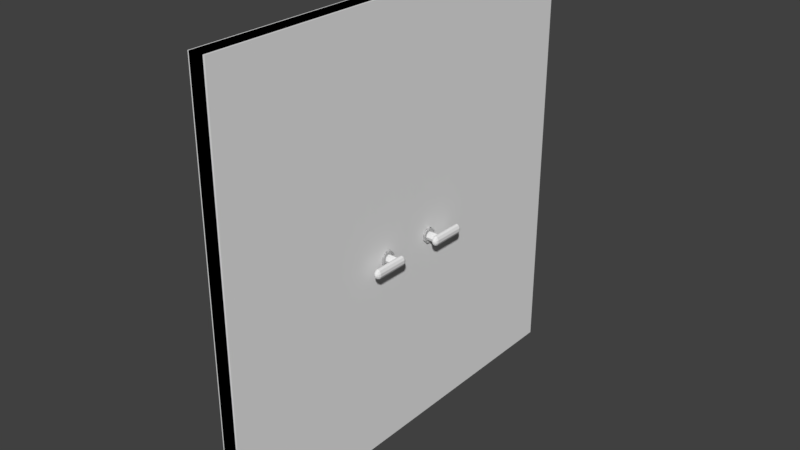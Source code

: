 # Source: Door.blend  (saved by Blender 2.79.0; exported with 4.5.12 LTS)
import bpy
from mathutils import Matrix  # noqa: F401  (used for matrix-valued properties, if any)

bpy.ops.wm.read_factory_settings(use_empty=True)
scene = bpy.context.scene
scene.name = 'Scene'

# ---- collections
col_collection_1 = bpy.data.collections.new('Collection 1'); scene.collection.children.link(col_collection_1)

# ---- images (referenced by path relative to the original .blend; pixels are not part of the script)
import os
ASSET_DIR = os.environ.get("B2B_ASSET_DIR", "")  # directory of the original .blend (textures are referenced by path, not embedded)
HERE = os.path.dirname(os.path.abspath(__file__))  # packed textures are extracted next to this script under _unpacked/

def load_image(name, relpath, width, height, colorspace="sRGB"):
    """Load a texture the original file referenced (path relative to the .blend, or extracted next to this script)."""
    p = next((c for c in (os.path.join(HERE, relpath), os.path.join(ASSET_DIR, relpath)) if relpath and os.path.exists(c)), "")
    if p:
        img = bpy.data.images.load(p, check_existing=True)
        img.name = name
    else:  # same state as the original file: an image datablock whose file is absent (Cycles renders it pink)
        img = bpy.data.images.new(name, width, height)
        img.source = "FILE"
        img.filepath = "//" + (relpath or name)
    img.colorspace_settings.name = colorspace
    return img
img_wooden_floor_png = load_image('wooden-floor.png', 'wooden-floor.png', 1024, 1024, 'sRGB')

# ---- materials (node trees are filled in below, after node groups)
mat_material_005 = bpy.data.materials.new('Material.005')
mat_material_005.alpha_threshold = 0.0
mat_material_005.roughness = 0.5

# ---- material node trees
mat_material_005.use_nodes = True; mat_material_005.node_tree.nodes.clear()
_N = mat_material_005.node_tree.nodes; _L = mat_material_005.node_tree.links
n0 = _N.new('ShaderNodeOutputMaterial'); n0.name = 'Material Output'; n0.location = (300, 300)
n1 = _N.new('ShaderNodeBsdfDiffuse'); n1.name = 'Diffuse BSDF'; n1.location = (10, 300)
n2 = _N.new('ShaderNodeTexImage'); n2.name = 'Image Texture'; n2.location = (-180, 300)
n2.width = 140
n2.image = img_wooden_floor_png
_L.new(n1.outputs[0], n0.inputs[0])
_L.new(n2.outputs[0], n1.inputs[0])
n0.is_active_output = True

# ---- world
world_world = bpy.data.worlds.new('World'); scene.world = world_world
world_world.color = (0.05088, 0.05088, 0.05088)
world_world.use_sun_shadow = False
world_world.sun_shadow_jitter_overblur = 0.0
world_world.cycles.sampling_method = 'MANUAL'

# ---- meshes
me_cube_000 = bpy.data.meshes.new('Cube.000')
me_cube_000.from_pydata([(-1.0, -1.0, -1.0), (-1.0, -1.0, 1.0), (-1.0, 1.0, -1.0), (-1.0, 1.0, 1.0), (1.0, -1.0, -1.0), (1.0, -1.0, 1.0), (1.0, 1.0, -1.0), (1.0, 1.0, 1.0)], [], [(0, 1, 3, 2), (2, 3, 7, 6), (6, 7, 5, 4), (4, 5, 1, 0), (2, 6, 4, 0), (7, 3, 1, 5)])
_uv = me_cube_000.uv_layers.new(name='UVMap')
_uv.uv.foreach_set('vector', [0.9286, 0.9182, 0.1182, 0.9182, 0.1182, 0.06724, 0.9286, 0.06724, 0.4192, 0.9662, 0.3421, 0.9662, 0.3421, 0.03883, 0.4192, 0.03883, 0.9239, 0.02661, 0.1094, 0.02661, 0.1094, 0.9567, 0.9239, 0.9567, 0.4642, 0.9795, 0.4642, 0.02045, 0.5358, 0.02045, 0.5358, 0.9795, 0.7834, 0.9748, 0.9193, 0.9748, 0.9193, 0.01353, 0.7834, 0.01353, 0.5939, 0.01382, 0.5939, 0.9628, 0.4955, 0.9628, 0.4955, 0.01382])
me_cube_000.materials.append(mat_material_005)
me_cube_000.use_remesh_preserve_volume = False
me_cube_000.use_remesh_preserve_attributes = False
me_cube_000.use_mirror_vertex_groups = False
me_cube_000.update()
me_cube_002 = bpy.data.meshes.new('Cube.002')
me_cube_002.from_pydata([(-1.0, -1.0, -1.0), (-1.0, -1.0, 1.0), (-1.0, 1.0, -1.0), (-1.0, 1.0, 1.0), (1.0, -1.0, -1.0), (1.0, -1.0, 1.0), (1.0, 1.0, -1.0), (1.0, 1.0, 1.0)], [], [(0, 1, 3, 2), (2, 3, 7, 6), (6, 7, 5, 4), (4, 5, 1, 0), (2, 6, 4, 0), (7, 3, 1, 5)])
_uv = me_cube_002.uv_layers.new(name='UVMap')
_uv.uv.foreach_set('vector', [0.9286, 0.9182, 0.1182, 0.9182, 0.1182, 0.06724, 0.9286, 0.06724, 0.4192, 0.9662, 0.3421, 0.9662, 0.3421, 0.03883, 0.4192, 0.03883, 0.9239, 0.02661, 0.1094, 0.02661, 0.1094, 0.9567, 0.9239, 0.9567, 0.4642, 0.9795, 0.4642, 0.02045, 0.5358, 0.02045, 0.5358, 0.9795, 0.7834, 0.9748, 0.9193, 0.9748, 0.9193, 0.01353, 0.7834, 0.01353, 0.5939, 0.01382, 0.5939, 0.9628, 0.4955, 0.9628, 0.4955, 0.01382])
me_cube_002.materials.append(mat_material_005)
me_cube_002.use_remesh_preserve_volume = False
me_cube_002.use_remesh_preserve_attributes = False
me_cube_002.use_mirror_vertex_groups = False
me_cube_002.update()
me_cylinder_000 = bpy.data.meshes.new('Cylinder.000')
me_cylinder_000.from_pydata([(-0.007061, 0.01702, -0.005), (-0.007061, 0.01702, 0.005), (0.007039, 0.01702, -0.005), (0.007039, 0.01702, 0.005), (0.01702, 0.007061, -0.005), (0.01702, 0.007061, 0.005), (0.01702, -0.007039, -0.005), (0.01702, -0.007039, 0.005), (0.007061, -0.01702, -0.005), (0.007061, -0.01702, 0.005), (-0.007039, -0.01702, -0.005), (-0.007039, -0.01702, 0.005), (-0.01702, -0.007061, -0.005), (-0.01702, -0.007061, 0.005), (-0.01702, 0.007039, -0.005), (-0.01702, 0.007039, 0.005), (-0.007061, 0.01702, -0.005), (-0.007061, 0.01702, 0.005), (0.007039, 0.01702, -0.005), (0.007039, 0.01702, 0.005), (0.01702, 0.007061, -0.005), (0.01702, 0.007061, 0.005), (0.01702, -0.007039, -0.005), (0.01702, -0.007039, 0.005), (0.007061, -0.01702, -0.005), (0.007061, -0.01702, 0.005), (-0.007039, -0.01702, -0.005), (-0.007039, -0.01702, 0.005), (-0.01702, -0.007061, -0.005), (-0.01702, -0.007061, 0.005), (-0.01702, 0.007039, -0.005), (-0.01702, 0.007039, 0.005), (-9.599e-10, -0.01058, -0.02583), (-2.028e-09, -0.01058, -0.00492), (-0.007481, -0.007481, -0.02583), (-0.007481, -0.007481, -0.00492), (-0.01058, -1.523e-10, -0.02583), (-0.01058, 9.157e-10, -0.00492), (-0.007481, 0.007481, -0.02583), (-0.007481, 0.007481, -0.00492), (-3.505e-11, 0.01058, -0.02583), (-1.103e-09, 0.01058, -0.00492), (0.007481, 0.007481, -0.02583), (0.007481, 0.007481, -0.00492), (0.01058, -7.409e-10, -0.02583), (0.01058, 3.271e-10, -0.00492), (0.007481, -0.007481, -0.02583), (0.007481, -0.007481, -0.00492), (-0.03534, -0.01083, -0.0421), (-0.03534, -0.007729, -0.03462), (-0.03534, -0.0002488, -0.03152), (-0.03534, 0.007232, -0.03462), (-0.03534, 0.01033, -0.0421), (-0.03534, -0.0002488, -0.05268), (-0.03534, -0.007729, -0.04958), (-0.01832, 0.005229, -0.03089), (0.07392, -7.775e-05, -0.03089), (-0.02002, -7.775e-05, -0.03089), (-0.01832, 0.004216, -0.02871), (-0.01562, 0.007659, -0.02696), (-0.01124, 0.009569, -0.02599), (0.06503, 0.009569, -0.02599), (0.06888, 0.007659, -0.02696), (0.07222, 0.004216, -0.02871), (-0.01832, 0.001562, -0.02736), (-0.01562, 0.002877, -0.02453), (-0.01124, 0.003607, -0.02296), (0.06503, 0.003607, -0.02296), (0.06888, 0.002877, -0.02453), (0.07222, 0.001562, -0.02736), (-0.01832, -0.001718, -0.02736), (-0.01562, -0.003033, -0.02453), (-0.01124, -0.003763, -0.02296), (0.06503, -0.003763, -0.02296), (0.06888, -0.003033, -0.02453), (0.07222, -0.001718, -0.02736), (-0.01832, -0.004371, -0.02871), (-0.01562, -0.007814, -0.02696), (-0.01124, -0.009725, -0.02599), (0.06503, -0.009725, -0.02599), (0.06888, -0.007814, -0.02696), (0.07222, -0.004371, -0.02871), (-0.01832, -0.005385, -0.03089), (-0.01562, -0.00964, -0.03089), (-0.01124, -0.012, -0.03089), (0.06503, -0.012, -0.03089), (0.06888, -0.00964, -0.03089), (0.07222, -0.005385, -0.03089), (-0.01832, -0.004371, -0.03308), (-0.01562, -0.007814, -0.03483), (-0.01124, -0.009725, -0.0358), (0.06503, -0.009725, -0.0358), (0.06888, -0.007814, -0.03483), (0.07222, -0.004371, -0.03308), (-0.01832, -0.001718, -0.03443), (-0.01562, -0.003033, -0.03726), (-0.01124, -0.003763, -0.03883), (0.06503, -0.003763, -0.03883), (0.06888, -0.003033, -0.03726), (0.07222, -0.001718, -0.03443), (-0.01832, 0.001562, -0.03443), (-0.01562, 0.002877, -0.03726), (-0.01124, 0.003607, -0.03883), (0.06503, 0.003607, -0.03883), (0.06888, 0.002877, -0.03726), (0.07222, 0.001562, -0.03443), (-0.01832, 0.004216, -0.03308), (-0.01562, 0.007659, -0.03483), (-0.01124, 0.009569, -0.0358), (0.06503, 0.009569, -0.0358), (0.06888, 0.007659, -0.03483), (0.07222, 0.004216, -0.03308), (-0.01562, 0.009485, -0.03089), (-0.01124, 0.01185, -0.03089), (0.06503, 0.01185, -0.03089), (0.06888, 0.009485, -0.03089), (0.07222, 0.005229, -0.03089)], [], [(0, 1, 3, 2), (2, 3, 5, 4), (4, 5, 7, 6), (6, 7, 9, 8), (8, 9, 11, 10), (10, 11, 13, 12), (3, 1, 15, 13, 11, 9, 7, 5), (12, 13, 15, 14), (14, 15, 1, 0), (0, 2, 4, 6, 8, 10, 12, 14), (16, 17, 19, 18), (18, 19, 21, 20), (20, 21, 23, 22), (22, 23, 25, 24), (24, 25, 27, 26), (26, 27, 29, 28), (19, 17, 31, 29, 27, 25, 23, 21), (28, 29, 31, 30), (30, 31, 17, 16), (16, 18, 20, 22, 24, 26, 28, 30), (32, 33, 35, 34), (34, 35, 37, 36), (36, 37, 39, 38), (38, 39, 41, 40), (40, 41, 43, 42), (42, 43, 45, 44), (35, 33, 47, 45, 43, 41, 39, 37), (44, 45, 47, 46), (46, 47, 33, 32), (32, 34, 36, 38, 40, 42, 44, 46), (116, 115, 62, 63), (114, 113, 60, 61), (112, 55, 58, 59), (56, 116, 63), (115, 114, 61, 62), (113, 112, 59, 60), (55, 57, 58), (63, 62, 68, 69), (61, 60, 66, 67), (59, 58, 64, 65), (56, 63, 69), (62, 61, 67, 68), (60, 59, 65, 66), (58, 57, 64), (69, 68, 74, 75), (67, 66, 72, 73), (65, 64, 70, 71), (56, 69, 75), (68, 67, 73, 74), (66, 65, 71, 72), (64, 57, 70), (71, 70, 76, 77), (56, 75, 81), (74, 73, 79, 80), (72, 71, 77, 78), (70, 57, 76), (75, 74, 80, 81), (73, 72, 78, 79), (56, 81, 87), (80, 79, 85, 86), (78, 77, 83, 84), (76, 57, 82), (81, 80, 86, 87), (79, 78, 84, 85), (77, 76, 82, 83), (86, 85, 91, 92), (84, 83, 89, 90), (82, 57, 88), (87, 86, 92, 93), (85, 84, 90, 91), (83, 82, 88, 89), (56, 87, 93), (88, 57, 94), (93, 92, 98, 99), (91, 90, 96, 97), (89, 88, 94, 95), (56, 93, 99), (92, 91, 97, 98), (90, 89, 95, 96), (99, 98, 104, 105), (97, 96, 102, 103), (95, 94, 100, 101), (56, 99, 105), (98, 97, 103, 104), (96, 95, 101, 102), (94, 57, 100), (103, 102, 108, 109), (101, 100, 106, 107), (56, 105, 111), (104, 103, 109, 110), (102, 101, 107, 108), (100, 57, 106), (105, 104, 110, 111), (56, 111, 116), (110, 109, 114, 115), (108, 107, 112, 113), (106, 57, 55), (111, 110, 115, 116), (109, 108, 113, 114), (107, 106, 55, 112)])
me_cylinder_000.use_remesh_preserve_volume = False
me_cylinder_000.use_remesh_preserve_attributes = False
me_cylinder_000.use_mirror_vertex_groups = False
me_cylinder_000.update()
me_cylinder_001 = bpy.data.meshes.new('Cylinder.001')
me_cylinder_001.from_pydata([(-0.007061, 0.01702, -0.005), (-0.007061, 0.01702, 0.005), (0.007039, 0.01702, -0.005), (0.007039, 0.01702, 0.005), (0.01702, 0.007061, -0.005), (0.01702, 0.007061, 0.005), (0.01702, -0.007039, -0.005), (0.01702, -0.007039, 0.005), (0.007061, -0.01702, -0.005), (0.007061, -0.01702, 0.005), (-0.007039, -0.01702, -0.005), (-0.007039, -0.01702, 0.005), (-0.01702, -0.007061, -0.005), (-0.01702, -0.007061, 0.005), (-0.01702, 0.007039, -0.005), (-0.01702, 0.007039, 0.005), (-0.007061, 0.01702, -0.005), (-0.007061, 0.01702, 0.005), (0.007039, 0.01702, -0.005), (0.007039, 0.01702, 0.005), (0.01702, 0.007061, -0.005), (0.01702, 0.007061, 0.005), (0.01702, -0.007039, -0.005), (0.01702, -0.007039, 0.005), (0.007061, -0.01702, -0.005), (0.007061, -0.01702, 0.005), (-0.007039, -0.01702, -0.005), (-0.007039, -0.01702, 0.005), (-0.01702, -0.007061, -0.005), (-0.01702, -0.007061, 0.005), (-0.01702, 0.007039, -0.005), (-0.01702, 0.007039, 0.005), (-9.599e-10, -0.01058, -0.02583), (-2.028e-09, -0.01058, -0.00492), (-0.007481, -0.007481, -0.02583), (-0.007481, -0.007481, -0.00492), (-0.01058, -1.523e-10, -0.02583), (-0.01058, 9.157e-10, -0.00492), (-0.007481, 0.007481, -0.02583), (-0.007481, 0.007481, -0.00492), (-3.505e-11, 0.01058, -0.02583), (-1.103e-09, 0.01058, -0.00492), (0.007481, 0.007481, -0.02583), (0.007481, 0.007481, -0.00492), (0.01058, -7.409e-10, -0.02583), (0.01058, 3.271e-10, -0.00492), (0.007481, -0.007481, -0.02583), (0.007481, -0.007481, -0.00492), (-0.03534, -0.01083, -0.0421), (-0.03534, -0.007729, -0.03462), (-0.03534, -0.0002488, -0.03152), (-0.03534, 0.007232, -0.03462), (-0.03534, 0.01033, -0.0421), (-0.03534, -0.0002488, -0.05268), (-0.03534, -0.007729, -0.04958), (-0.01832, 0.005229, -0.03089), (0.07392, -7.775e-05, -0.03089), (-0.02002, -7.775e-05, -0.03089), (-0.01832, 0.004216, -0.02871), (-0.01562, 0.007659, -0.02696), (-0.01124, 0.009569, -0.02599), (0.06503, 0.009569, -0.02599), (0.06888, 0.007659, -0.02696), (0.07222, 0.004216, -0.02871), (-0.01832, 0.001562, -0.02736), (-0.01562, 0.002877, -0.02453), (-0.01124, 0.003607, -0.02296), (0.06503, 0.003607, -0.02296), (0.06888, 0.002877, -0.02453), (0.07222, 0.001562, -0.02736), (-0.01832, -0.001718, -0.02736), (-0.01562, -0.003033, -0.02453), (-0.01124, -0.003763, -0.02296), (0.06503, -0.003763, -0.02296), (0.06888, -0.003033, -0.02453), (0.07222, -0.001718, -0.02736), (-0.01832, -0.004371, -0.02871), (-0.01562, -0.007814, -0.02696), (-0.01124, -0.009725, -0.02599), (0.06503, -0.009725, -0.02599), (0.06888, -0.007814, -0.02696), (0.07222, -0.004371, -0.02871), (-0.01832, -0.005385, -0.03089), (-0.01562, -0.00964, -0.03089), (-0.01124, -0.012, -0.03089), (0.06503, -0.012, -0.03089), (0.06888, -0.00964, -0.03089), (0.07222, -0.005385, -0.03089), (-0.01832, -0.004371, -0.03308), (-0.01562, -0.007814, -0.03483), (-0.01124, -0.009725, -0.0358), (0.06503, -0.009725, -0.0358), (0.06888, -0.007814, -0.03483), (0.07222, -0.004371, -0.03308), (-0.01832, -0.001718, -0.03443), (-0.01562, -0.003033, -0.03726), (-0.01124, -0.003763, -0.03883), (0.06503, -0.003763, -0.03883), (0.06888, -0.003033, -0.03726), (0.07222, -0.001718, -0.03443), (-0.01832, 0.001562, -0.03443), (-0.01562, 0.002877, -0.03726), (-0.01124, 0.003607, -0.03883), (0.06503, 0.003607, -0.03883), (0.06888, 0.002877, -0.03726), (0.07222, 0.001562, -0.03443), (-0.01832, 0.004216, -0.03308), (-0.01562, 0.007659, -0.03483), (-0.01124, 0.009569, -0.0358), (0.06503, 0.009569, -0.0358), (0.06888, 0.007659, -0.03483), (0.07222, 0.004216, -0.03308), (-0.01562, 0.009485, -0.03089), (-0.01124, 0.01185, -0.03089), (0.06503, 0.01185, -0.03089), (0.06888, 0.009485, -0.03089), (0.07222, 0.005229, -0.03089)], [], [(0, 1, 3, 2), (2, 3, 5, 4), (4, 5, 7, 6), (6, 7, 9, 8), (8, 9, 11, 10), (10, 11, 13, 12), (3, 1, 15, 13, 11, 9, 7, 5), (12, 13, 15, 14), (14, 15, 1, 0), (0, 2, 4, 6, 8, 10, 12, 14), (16, 17, 19, 18), (18, 19, 21, 20), (20, 21, 23, 22), (22, 23, 25, 24), (24, 25, 27, 26), (26, 27, 29, 28), (19, 17, 31, 29, 27, 25, 23, 21), (28, 29, 31, 30), (30, 31, 17, 16), (16, 18, 20, 22, 24, 26, 28, 30), (32, 33, 35, 34), (34, 35, 37, 36), (36, 37, 39, 38), (38, 39, 41, 40), (40, 41, 43, 42), (42, 43, 45, 44), (35, 33, 47, 45, 43, 41, 39, 37), (44, 45, 47, 46), (46, 47, 33, 32), (32, 34, 36, 38, 40, 42, 44, 46), (116, 115, 62, 63), (114, 113, 60, 61), (112, 55, 58, 59), (56, 116, 63), (115, 114, 61, 62), (113, 112, 59, 60), (55, 57, 58), (63, 62, 68, 69), (61, 60, 66, 67), (59, 58, 64, 65), (56, 63, 69), (62, 61, 67, 68), (60, 59, 65, 66), (58, 57, 64), (69, 68, 74, 75), (67, 66, 72, 73), (65, 64, 70, 71), (56, 69, 75), (68, 67, 73, 74), (66, 65, 71, 72), (64, 57, 70), (71, 70, 76, 77), (56, 75, 81), (74, 73, 79, 80), (72, 71, 77, 78), (70, 57, 76), (75, 74, 80, 81), (73, 72, 78, 79), (56, 81, 87), (80, 79, 85, 86), (78, 77, 83, 84), (76, 57, 82), (81, 80, 86, 87), (79, 78, 84, 85), (77, 76, 82, 83), (86, 85, 91, 92), (84, 83, 89, 90), (82, 57, 88), (87, 86, 92, 93), (85, 84, 90, 91), (83, 82, 88, 89), (56, 87, 93), (88, 57, 94), (93, 92, 98, 99), (91, 90, 96, 97), (89, 88, 94, 95), (56, 93, 99), (92, 91, 97, 98), (90, 89, 95, 96), (99, 98, 104, 105), (97, 96, 102, 103), (95, 94, 100, 101), (56, 99, 105), (98, 97, 103, 104), (96, 95, 101, 102), (94, 57, 100), (103, 102, 108, 109), (101, 100, 106, 107), (56, 105, 111), (104, 103, 109, 110), (102, 101, 107, 108), (100, 57, 106), (105, 104, 110, 111), (56, 111, 116), (110, 109, 114, 115), (108, 107, 112, 113), (106, 57, 55), (111, 110, 115, 116), (109, 108, 113, 114), (107, 106, 55, 112)])
me_cylinder_001.use_remesh_preserve_volume = False
me_cylinder_001.use_remesh_preserve_attributes = False
me_cylinder_001.use_mirror_vertex_groups = False
me_cylinder_001.update()
me_cube_001 = bpy.data.meshes.new('Cube.001')
me_cube_001.from_pydata([(-1.0, -1.0, -1.0), (-1.0, -1.0, 1.0), (-1.0, 1.0, -1.0), (-1.0, 1.0, 1.0), (1.0, -1.0, -1.0), (1.0, -1.0, 1.0), (1.0, 1.0, -1.0), (1.0, 1.0, 1.0)], [], [(0, 1, 3, 2), (2, 3, 7, 6), (6, 7, 5, 4), (4, 5, 1, 0), (2, 6, 4, 0), (7, 3, 1, 5)])
me_cube_001.use_remesh_preserve_volume = False
me_cube_001.use_remesh_preserve_attributes = False
me_cube_001.use_mirror_vertex_groups = False
me_cube_001.update()

# ---- objects
ob_door_001 = bpy.data.objects.new('Door.001', me_cube_000)
ob_door = bpy.data.objects.new('Door', me_cube_002)
ob_door_handle_001 = bpy.data.objects.new('Door Handle.001', me_cylinder_000)
ob_door_handle = bpy.data.objects.new('Door Handle', me_cylinder_001)
ob_cube = bpy.data.objects.new('Cube', me_cube_001)

# ---- transforms, parenting, visibility, modifiers, constraints
ob_door_001.location = (-0.001495, -0.375, 0.0)
ob_door_001.scale = (0.025, 0.375, 0.75)
ob_door_001.lineart.crease_threshold = 0.0
ob_door.location = (-0.001495, 0.375, 0.0)
ob_door.scale = (0.025, 0.375, 0.75)
ob_door.lineart.crease_threshold = 0.0
ob_door_handle_001.location = (-0.03298, -0.1, -0.06435)
ob_door_handle_001.rotation_euler = (1.571, 3.142, 1.571)
ob_door_handle_001.scale = (1.449, 1.449, 1.449)
ob_door_handle_001.lineart.crease_threshold = 0.0
_m = ob_door_handle_001.modifiers.new('Mirror', 'MIRROR')
_m.mirror_object = ob_door
ob_door_handle.location = (-0.03298, 0.1, -0.06435)
ob_door_handle.rotation_euler = (1.571, 0.0, 1.571)
ob_door_handle.scale = (1.449, 1.449, 1.449)
ob_door_handle.lineart.crease_threshold = 0.0
_m = ob_door_handle.modifiers.new('Mirror', 'MIRROR')
_m.mirror_object = ob_door
ob_cube.location = (0.0, 0.0, 0.0)
ob_cube.scale = (0.03, 0.75, 0.75)
ob_cube.lineart.crease_threshold = 0.0

# ---- collection membership
col_collection_1.objects.link(ob_door_001)
col_collection_1.objects.link(ob_door)
col_collection_1.objects.link(ob_door_handle_001)
col_collection_1.objects.link(ob_door_handle)
col_collection_1.objects.link(ob_cube)

# ---- scene / render settings (as saved in the file)
scene.frame_start = 1; scene.frame_end = 250; scene.frame_set(3)
scene.render.engine = 'CYCLES'
scene.render.resolution_percentage = 50
scene.render.dither_intensity = 0.0
scene.cycles.use_denoising = False
scene.cycles.samples = 128
scene.cycles.sampling_pattern = 'TABULATED_SOBOL'
scene.cycles.use_adaptive_sampling = False
scene.cycles.use_light_tree = False
scene.cycles.blur_glossy = 0.0
scene.cycles.sample_clamp_indirect = 0.0
scene.view_settings.view_transform = 'Standard'
bpy.context.view_layer.update()

# ---- added for rendering (the .blend has no active camera and no usable light): camera, sun
cam_auto = bpy.data.cameras.new('AutoCamera')
cam_auto.lens = 50.0
cam_auto.sensor_width = 36.0
cam_auto.clip_end = 1000.0
ob_auto_camera = bpy.data.objects.new('AutoCamera', cam_auto)
scene.collection.objects.link(ob_auto_camera)
ob_auto_camera.location = (1.97132, -2.36738, 1.57825)
ob_auto_camera.rotation_euler = (1.09748, -7.21219e-08, 0.694738)
scene.camera = ob_auto_camera
light_auto_sun = bpy.data.lights.new('AutoSun', 'SUN')
light_auto_sun.energy = 3.0
light_auto_sun.angle = 0.0523599
ob_auto_sun = bpy.data.objects.new('AutoSun', light_auto_sun)
scene.collection.objects.link(ob_auto_sun)
ob_auto_sun.rotation_euler = (0.872665, 0.174533, 0.523599)
bpy.context.view_layer.update()
